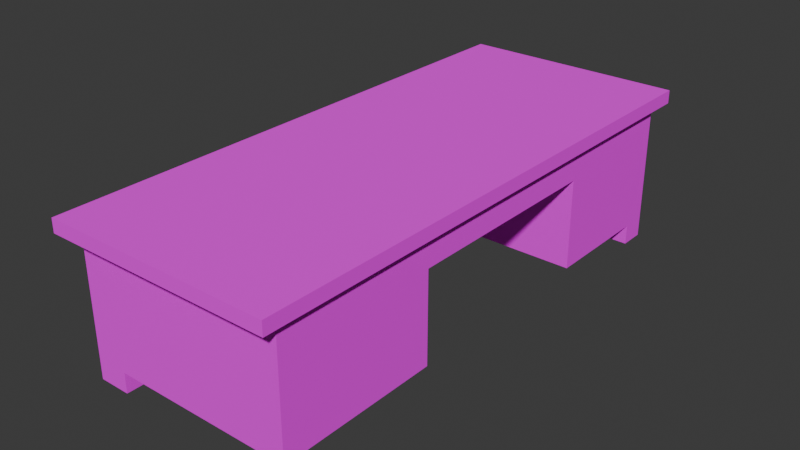 # Source: ESCRITORIO.blend  (saved by Blender 4.3.34; exported with 4.5.12 LTS)
import bpy
from mathutils import Matrix  # noqa: F401  (used for matrix-valued properties, if any)

bpy.ops.wm.read_factory_settings(use_empty=True)
scene = bpy.context.scene
scene.name = 'Scene'

# ---- collections
col_collection = bpy.data.collections.new('Collection'); scene.collection.children.link(col_collection)

# ---- images (referenced by path relative to the original .blend; pixels are not part of the script)
import os
ASSET_DIR = os.environ.get("B2B_ASSET_DIR", "")  # directory of the original .blend (textures are referenced by path, not embedded)
HERE = os.path.dirname(os.path.abspath(__file__))  # packed textures are extracted next to this script under _unpacked/

def load_image(name, relpath, width, height, colorspace="sRGB"):
    """Load a texture the original file referenced (path relative to the .blend, or extracted next to this script)."""
    p = next((c for c in (os.path.join(HERE, relpath), os.path.join(ASSET_DIR, relpath)) if relpath and os.path.exists(c)), "")
    if p:
        img = bpy.data.images.load(p, check_existing=True)
        img.name = name
    else:  # same state as the original file: an image datablock whose file is absent (Cycles renders it pink)
        img = bpy.data.images.new(name, width, height)
        img.source = "FILE"
        img.filepath = "//" + (relpath or name)
    img.colorspace_settings.name = colorspace
    return img
img_escritorio_png = load_image('escritorio.png', 'escritorio.png', 1024, 1024, 'sRGB')

# ---- materials (node trees are filled in below, after node groups)
mat_material = bpy.data.materials.new('Material')
mat_material.alpha_threshold = 0.0
mat_material.roughness = 0.5
mat_material.line_color = (0.0, 0.0, 0.0, 1.0)

# ---- material node trees
mat_material.use_nodes = True; mat_material.node_tree.nodes.clear()
_N = mat_material.node_tree.nodes; _L = mat_material.node_tree.links
n0 = _N.new('ShaderNodeOutputMaterial'); n0.name = 'Material Output'; n0.location = (300, 300)
n1 = _N.new('ShaderNodeBsdfPrincipled'); n1.name = 'Principled BSDF'; n1.location = (10, 300)
n1.inputs[2].default_value = 1.0
n1.inputs[3].default_value = 1.45
n2 = _N.new('ShaderNodeTexImage'); n2.name = 'Imagen'; n2.location = (-280, 280)
n2.image = img_escritorio_png
n2.interpolation = 'Closest'
_L.new(n1.outputs[0], n0.inputs[0])
_L.new(n2.outputs[0], n1.inputs[0])
n0.is_active_output = True

# ---- world
world_world = bpy.data.worlds.new('World'); scene.world = world_world
world_world.use_nodes = True; world_world.node_tree.nodes.clear()
_N = world_world.node_tree.nodes; _L = world_world.node_tree.links
n0 = _N.new('ShaderNodeOutputWorld'); n0.name = 'World Output'; n0.location = (300, 300)
n1 = _N.new('ShaderNodeBackground'); n1.name = 'Background'; n1.location = (10, 300)
n1.inputs[0].default_value = (0.05088, 0.05088, 0.05088, 1.0)
_L.new(n1.outputs[0], n0.inputs[0])
n0.is_active_output = True
world_world.color = (0.05088, 0.05088, 0.05088)
world_world.sun_shadow_jitter_overblur = 0.0

# ---- meshes
me_cube = bpy.data.meshes.new('Cube')
me_cube.from_pydata([(1.0, 1.0, 1.0), (0.9318, 0.9318, 0.8), (1.0, -1.0, 1.0), (0.9318, -0.9318, 0.8), (-1.0, 1.0, 1.0), (-0.9318, 0.9318, 0.8), (-1.0, -1.0, 1.0), (-0.9318, -0.9318, 0.8), (-1.0, 1.0, 0.8), (-1.0, -1.0, 0.8), (1.0, 1.0, 0.8), (1.0, -1.0, 0.8), (-0.9318, 0.9318, -1.0), (-0.9318, -0.9318, -1.0), (0.9318, 0.9318, -1.0), (0.9318, -0.9318, -1.0), (-0.9318, 0.8386, -1.0), (0.9318, 0.8386, -1.0), (-0.9318, -0.8433, -1.0), (0.9318, -0.8433, -1.0), (-0.6523, 0.9318, -1.0), (-0.6523, -0.9318, -1.0), (-0.6523, 0.8386, -1.0), (-0.6523, -0.8433, -1.0), (0.6942, -0.9318, -1.0), (0.6942, 0.9318, -1.0), (0.6942, 0.8386, -1.0), (0.6942, -0.8433, -1.0), (0.9318, -0.3387, 0.8), (0.9318, -0.3387, -1.0), (0.9318, 0.4266, 0.8), (0.9318, 0.4266, -1.0), (0.02097, 0.8386, -1.0), (0.02097, -0.8433, -1.0), (0.02097, -0.3387, -1.0), (0.02097, 0.4266, -1.0), (0.9318, -0.3387, 0.35), (0.9318, 0.4266, 0.35), (0.0, -0.3387, 0.35), (0.0, 0.4266, 0.35), (-0.9318, -0.8433, -1.3), (-0.9318, -0.9318, -1.3), (-0.6523, 0.9318, -1.3), (-0.9318, 0.9318, -1.3), (0.6942, -0.9318, -1.3), (0.9318, -0.9318, -1.3), (0.9318, 0.8386, -1.3), (0.9318, 0.9318, -1.3), (-0.9318, 0.8386, -1.3), (-0.6523, 0.8386, -1.3), (0.9318, -0.8433, -1.3), (-0.6523, -0.8433, -1.3), (-0.6523, -0.9318, -1.3), (0.6942, 0.9318, -1.3), (0.6942, 0.8386, -1.3), (0.6942, -0.8433, -1.3)], [], [(16, 12, 43, 48), (25, 14, 47, 53), (18, 23, 51, 40), (23, 21, 52, 51), (55, 50, 45, 44), (37, 36, 38, 39), (31, 37, 39, 35), (17, 31, 35, 32), (10, 0, 2, 11), (29, 19, 33, 34), (9, 6, 4, 8), (10, 8, 4, 0), (22, 20, 25, 26), (21, 23, 27, 24), (18, 16, 32, 33), (9, 11, 2, 6), (10, 11, 9, 8), (2, 0, 4, 6), (31, 14, 1, 30), (1, 14, 12, 5), (15, 29, 28, 3), (5, 12, 13, 7), (3, 7, 13, 15), (36, 29, 34, 38), (38, 34, 35, 39), (53, 47, 46, 54), (43, 42, 49, 48), (40, 51, 52, 41), (13, 18, 40, 41), (17, 26, 54, 46), (27, 19, 50, 55), (12, 20, 42, 43), (19, 15, 45, 50), (26, 25, 53, 54), (15, 24, 44, 45), (21, 13, 41, 52), (14, 17, 46, 47), (22, 16, 48, 49), (20, 22, 49, 42), (24, 27, 55, 44), (28, 36, 37, 30)])
_uv = me_cube.uv_layers.new(name='UVMap')
_uv.uv.foreach_set('vector', [0.3306, 0.8877, 0.2781, 0.8992, 0.3046, 0.8169, 0.3034, 0.82, 0.3805, 0.8835, 0.3828, 0.7575, 0.4084, 0.8134, 0.4061, 0.8088, 0.2774, 0.7473, 0.2774, 0.888, 0.2493, 0.8155, 0.2538, 0.8265, 0.2774, 0.888, 0.2248, 0.8993, 0.2518, 0.8135, 0.2493, 0.8155, 0.3544, 0.8101, 0.3574, 0.8159, 0.3559, 0.8197, 0.3522, 0.8139, 0.3814, 0.2243, 0.3066, 0.4324, 0.185, 0.2743, 0.2139, 0.2255, 0.2449, 0.0003754, 0.3814, 0.2243, 0.2139, 0.2255, 0.09378, 0.0925, 0.8272, 0.303, 0.8908, 0.303, 0.8908, 0.4321, 0.8272, 0.4321, 0.5751, 0.2644, 0.5915, 0.2644, 0.5915, 0.4287, 0.5751, 0.4287, 0.9117, 0.586, 0.8268, 0.586, 0.8268, 0.4329, 0.9117, 0.4329, 0.608, 0.5933, 0.5916, 0.5933, 0.5916, 0.4291, 0.608, 0.4291, 0.6248, 0.4291, 0.6248, 0.5933, 0.6084, 0.5933, 0.6084, 0.4291, 0.8919, 0.2871, 0.8919, 0.3028, 0.6655, 0.3028, 0.6655, 0.2871, 0.8919, 0.5866, 0.8919, 0.6015, 0.6655, 0.6015, 0.6655, 0.5866, 0.6659, 0.5867, 0.6659, 0.3038, 0.8261, 0.3038, 0.8261, 0.5867, 0.5751, 0.5934, 0.5751, 0.4291, 0.5915, 0.4291, 0.5915, 0.5934, 0.4104, 0.2644, 0.5747, 0.2644, 0.5747, 0.4287, 0.4104, 0.4287, 0.5747, 0.4291, 0.5747, 0.5934, 0.4104, 0.5934, 0.4104, 0.4291, 0.5964, 0.8089, 0.6079, 0.8089, 0.6079, 0.8498, 0.5964, 0.8498, 0.8664, 0.9004, 0.7381, 0.9004, 0.7381, 0.7676, 0.8664, 0.7676, 0.5964, 0.7678, 0.6099, 0.7678, 0.6099, 0.8087, 0.5964, 0.8087, 0.995, 0.9004, 0.8668, 0.9004, 0.8668, 0.7676, 0.995, 0.7676, 0.6099, 0.9003, 0.6099, 0.7675, 0.7381, 0.7675, 0.7381, 0.9003, 0.3066, 0.4324, 0.0003754, 0.4324, 0.0003755, 0.2258, 0.185, 0.2743, 0.185, 0.2743, 0.0003755, 0.2258, 0.09378, 0.0925, 0.2139, 0.2255, 0.4061, 0.8088, 0.4084, 0.8134, 0.4071, 0.8164, 0.4042, 0.8118, 0.3046, 0.8169, 0.3075, 0.8219, 0.3056, 0.8249, 0.3034, 0.82, 0.2538, 0.8265, 0.2493, 0.8155, 0.2518, 0.8135, 0.2557, 0.8213, 0.2324, 0.7609, 0.2774, 0.7473, 0.2538, 0.8265, 0.2557, 0.8213, 0.4311, 0.7461, 0.4311, 0.8694, 0.4042, 0.8118, 0.4071, 0.8164, 0.3314, 0.8893, 0.3314, 0.7601, 0.3574, 0.8159, 0.3544, 0.8101, 0.2781, 0.8992, 0.2825, 0.7614, 0.3075, 0.8219, 0.3046, 0.8169, 0.3314, 0.7601, 0.3769, 0.7473, 0.3559, 0.8197, 0.3574, 0.8159, 0.4311, 0.8694, 0.3805, 0.8835, 0.4061, 0.8088, 0.4042, 0.8118, 0.3769, 0.7473, 0.3801, 0.8723, 0.3522, 0.8139, 0.3559, 0.8197, 0.2248, 0.8993, 0.2324, 0.7609, 0.2557, 0.8213, 0.2518, 0.8135, 0.3828, 0.7575, 0.4311, 0.7461, 0.4071, 0.8164, 0.4084, 0.8134, 0.3306, 0.7473, 0.3306, 0.8877, 0.3034, 0.82, 0.3056, 0.8249, 0.2825, 0.7614, 0.3306, 0.7473, 0.3056, 0.8249, 0.3075, 0.8219, 0.3801, 0.8723, 0.3314, 0.8893, 0.3544, 0.8101, 0.3522, 0.8139, 0.6098, 0.9043, 0.5777, 0.9043, 0.5777, 0.8498, 0.6098, 0.8498])
me_cube.materials.append(mat_material)
me_cube.use_mirror_vertex_groups = False
me_cube.update()

# ---- objects
ob_cube = bpy.data.objects.new('Cube', me_cube)

# ---- transforms, parenting, visibility, modifiers, constraints
ob_cube.location = (0.0, 0.0, 0.0)
ob_cube.scale = (1.7, 4.1, 1.0)
ob_cube.lock_rotations_4d = False
ob_cube.empty_display_type = 'ARROWS'
ob_cube.lineart.crease_threshold = 0.0

# ---- collection membership
col_collection.objects.link(ob_cube)

# ---- scene / render settings (as saved in the file)
scene.frame_start = 1; scene.frame_end = 250; scene.frame_set(1)
scene.render.engine = 'BLENDER_EEVEE_NEXT'
bpy.context.view_layer.update()

# ---- added for rendering (the .blend has no active camera and no usable light): camera, sun
cam_auto = bpy.data.cameras.new('AutoCamera')
cam_auto.lens = 50.0
cam_auto.sensor_width = 36.0
cam_auto.clip_end = 1000.0
ob_auto_camera = bpy.data.objects.new('AutoCamera', cam_auto)
scene.collection.objects.link(ob_auto_camera)
ob_auto_camera.location = (8.48437, -10.1812, 6.63749)
ob_auto_camera.rotation_euler = (1.09748, -7.21219e-08, 0.694738)
scene.camera = ob_auto_camera
light_auto_sun = bpy.data.lights.new('AutoSun', 'SUN')
light_auto_sun.energy = 3.0
light_auto_sun.angle = 0.0523599
ob_auto_sun = bpy.data.objects.new('AutoSun', light_auto_sun)
scene.collection.objects.link(ob_auto_sun)
ob_auto_sun.rotation_euler = (0.872665, 0.174533, 0.523599)
bpy.context.view_layer.update()

